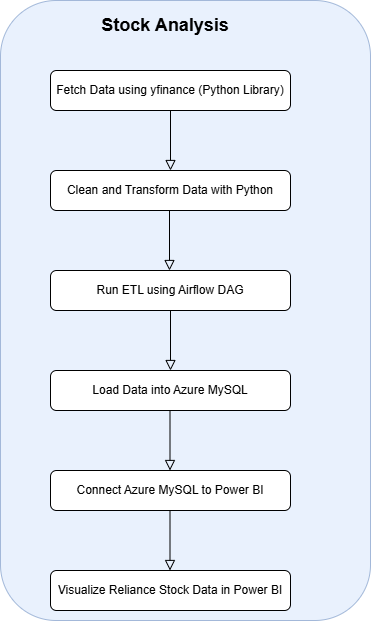

The diagram above was exported from draw.io. Its source (the exported page's mxGraphModel, read from the mxfile embedded in the PNG):
<mxGraphModel dx="1030" dy="611" grid="1" gridSize="10" guides="1" tooltips="1" connect="1" arrows="1" fold="1" page="1" pageScale="1" pageWidth="827" pageHeight="1169" math="0" shadow="0">
  <root>
    <mxCell id="WIyWlLk6GJQsqaUBKTNV-0" />
    <mxCell id="WIyWlLk6GJQsqaUBKTNV-1" parent="WIyWlLk6GJQsqaUBKTNV-0" />
    <mxCell id="uOFjH5DNHV_0cMWuiJ0Q-7" value="" style="rounded=1;whiteSpace=wrap;html=1;fillColor=#dae8fc;strokeColor=#6c8ebf;opacity=60;" vertex="1" parent="WIyWlLk6GJQsqaUBKTNV-1">
      <mxGeometry x="110" y="10" width="370" height="620" as="geometry" />
    </mxCell>
    <mxCell id="WIyWlLk6GJQsqaUBKTNV-2" value="" style="rounded=0;html=1;jettySize=auto;orthogonalLoop=1;fontSize=11;endArrow=block;endFill=0;endSize=8;strokeWidth=1;shadow=0;labelBackgroundColor=none;edgeStyle=orthogonalEdgeStyle;entryX=0.5;entryY=0;entryDx=0;entryDy=0;" parent="WIyWlLk6GJQsqaUBKTNV-1" source="WIyWlLk6GJQsqaUBKTNV-3" target="WIyWlLk6GJQsqaUBKTNV-7" edge="1">
      <mxGeometry relative="1" as="geometry">
        <mxPoint x="220" y="170" as="targetPoint" />
      </mxGeometry>
    </mxCell>
    <mxCell id="WIyWlLk6GJQsqaUBKTNV-3" value="Fetch Data using yfinance (Python Library)" style="rounded=1;whiteSpace=wrap;html=1;fontSize=12;glass=0;strokeWidth=1;shadow=0;" parent="WIyWlLk6GJQsqaUBKTNV-1" vertex="1">
      <mxGeometry x="160" y="80" width="240" height="40" as="geometry" />
    </mxCell>
    <mxCell id="WIyWlLk6GJQsqaUBKTNV-7" value="Clean and Transform Data with Python" style="rounded=1;whiteSpace=wrap;html=1;fontSize=12;glass=0;strokeWidth=1;shadow=0;" parent="WIyWlLk6GJQsqaUBKTNV-1" vertex="1">
      <mxGeometry x="160" y="180" width="240" height="40" as="geometry" />
    </mxCell>
    <mxCell id="WIyWlLk6GJQsqaUBKTNV-8" value="" style="rounded=0;html=1;jettySize=auto;orthogonalLoop=1;fontSize=11;endArrow=block;endFill=0;endSize=8;strokeWidth=1;shadow=0;labelBackgroundColor=none;edgeStyle=orthogonalEdgeStyle;exitX=0.5;exitY=1;exitDx=0;exitDy=0;" parent="WIyWlLk6GJQsqaUBKTNV-1" source="WIyWlLk6GJQsqaUBKTNV-12" target="WIyWlLk6GJQsqaUBKTNV-11" edge="1">
      <mxGeometry x="0.3333" y="20" relative="1" as="geometry">
        <mxPoint as="offset" />
        <mxPoint x="220" y="370" as="sourcePoint" />
      </mxGeometry>
    </mxCell>
    <mxCell id="WIyWlLk6GJQsqaUBKTNV-11" value="Load Data into Azure MySQL" style="rounded=1;whiteSpace=wrap;html=1;fontSize=12;glass=0;strokeWidth=1;shadow=0;" parent="WIyWlLk6GJQsqaUBKTNV-1" vertex="1">
      <mxGeometry x="160" y="380" width="240" height="40" as="geometry" />
    </mxCell>
    <mxCell id="WIyWlLk6GJQsqaUBKTNV-12" value="Run ETL using Airflow DAG" style="rounded=1;whiteSpace=wrap;html=1;fontSize=12;glass=0;strokeWidth=1;shadow=0;" parent="WIyWlLk6GJQsqaUBKTNV-1" vertex="1">
      <mxGeometry x="160" y="280" width="240" height="40" as="geometry" />
    </mxCell>
    <mxCell id="uOFjH5DNHV_0cMWuiJ0Q-0" value="" style="rounded=0;html=1;jettySize=auto;orthogonalLoop=1;fontSize=11;endArrow=block;endFill=0;endSize=8;strokeWidth=1;shadow=0;labelBackgroundColor=none;edgeStyle=orthogonalEdgeStyle;entryX=0.5;entryY=0;entryDx=0;entryDy=0;" edge="1" parent="WIyWlLk6GJQsqaUBKTNV-1">
      <mxGeometry relative="1" as="geometry">
        <mxPoint x="279" y="220" as="sourcePoint" />
        <mxPoint x="279" y="280" as="targetPoint" />
      </mxGeometry>
    </mxCell>
    <mxCell id="uOFjH5DNHV_0cMWuiJ0Q-2" value="Connect Azure MySQL to Power BI" style="rounded=1;whiteSpace=wrap;html=1;fontSize=12;glass=0;strokeWidth=1;shadow=0;" vertex="1" parent="WIyWlLk6GJQsqaUBKTNV-1">
      <mxGeometry x="160" y="480" width="240" height="40" as="geometry" />
    </mxCell>
    <mxCell id="uOFjH5DNHV_0cMWuiJ0Q-3" value="" style="rounded=0;html=1;jettySize=auto;orthogonalLoop=1;fontSize=11;endArrow=block;endFill=0;endSize=8;strokeWidth=1;shadow=0;labelBackgroundColor=none;edgeStyle=orthogonalEdgeStyle;exitX=0.5;exitY=1;exitDx=0;exitDy=0;" edge="1" parent="WIyWlLk6GJQsqaUBKTNV-1">
      <mxGeometry x="0.3333" y="20" relative="1" as="geometry">
        <mxPoint as="offset" />
        <mxPoint x="279.5" y="420" as="sourcePoint" />
        <mxPoint x="279.5" y="480" as="targetPoint" />
      </mxGeometry>
    </mxCell>
    <mxCell id="uOFjH5DNHV_0cMWuiJ0Q-4" value="Visualize Reliance Stock Data in Power BI" style="rounded=1;whiteSpace=wrap;html=1;fontSize=12;glass=0;strokeWidth=1;shadow=0;" vertex="1" parent="WIyWlLk6GJQsqaUBKTNV-1">
      <mxGeometry x="160" y="580" width="240" height="40" as="geometry" />
    </mxCell>
    <mxCell id="uOFjH5DNHV_0cMWuiJ0Q-5" value="" style="rounded=0;html=1;jettySize=auto;orthogonalLoop=1;fontSize=11;endArrow=block;endFill=0;endSize=8;strokeWidth=1;shadow=0;labelBackgroundColor=none;edgeStyle=orthogonalEdgeStyle;exitX=0.5;exitY=1;exitDx=0;exitDy=0;" edge="1" parent="WIyWlLk6GJQsqaUBKTNV-1">
      <mxGeometry x="0.3333" y="20" relative="1" as="geometry">
        <mxPoint as="offset" />
        <mxPoint x="279.5" y="520" as="sourcePoint" />
        <mxPoint x="279.5" y="580" as="targetPoint" />
      </mxGeometry>
    </mxCell>
    <mxCell id="uOFjH5DNHV_0cMWuiJ0Q-6" value="&lt;b&gt;&lt;font style=&quot;font-size: 18px;&quot;&gt;Stock Analysis&lt;/font&gt;&lt;/b&gt;" style="text;html=1;align=center;verticalAlign=middle;whiteSpace=wrap;rounded=0;" vertex="1" parent="WIyWlLk6GJQsqaUBKTNV-1">
      <mxGeometry x="160" y="20" width="230" height="30" as="geometry" />
    </mxCell>
  </root>
</mxGraphModel>